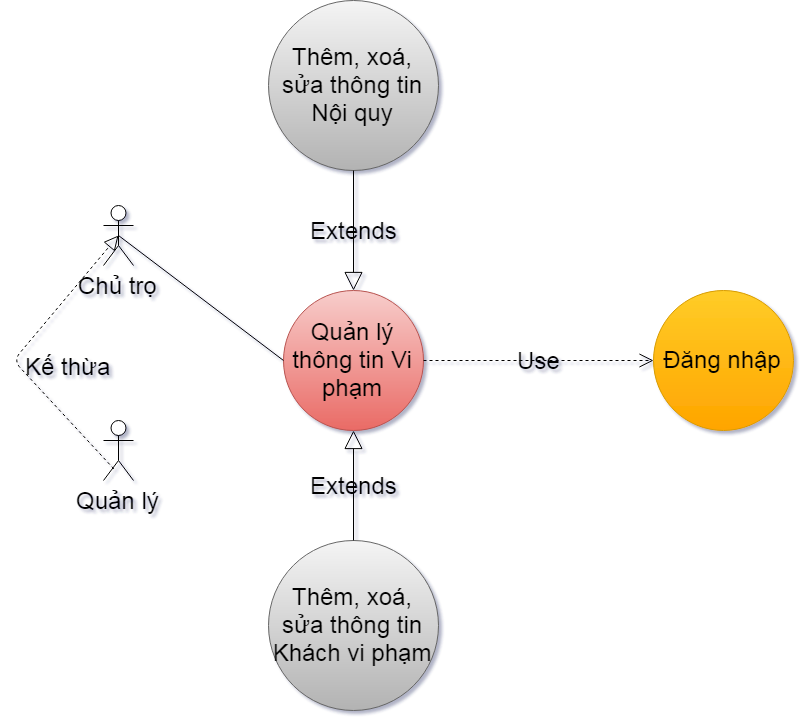

The diagram above was exported from draw.io. Its source (the exported page's mxGraphModel, read from the mxfile embedded in the PNG):
<mxGraphModel dx="853" dy="902" grid="1" gridSize="10" guides="1" tooltips="1" connect="1" arrows="1" fold="1" page="1" pageScale="1" pageWidth="1600" pageHeight="900" math="0" shadow="1">
  <root>
    <mxCell id="0" />
    <mxCell id="1" parent="0" />
    <mxCell id="2" value="Chủ trọ" style="shape=umlActor;verticalLabelPosition=bottom;labelBackgroundColor=none;verticalAlign=top;html=1;fontSize=24;" vertex="1" parent="1">
      <mxGeometry x="170" y="245" width="30" height="60" as="geometry" />
    </mxCell>
    <mxCell id="3" value="Quản lý" style="shape=umlActor;verticalLabelPosition=bottom;labelBackgroundColor=none;verticalAlign=top;html=1;fontSize=24;" vertex="1" parent="1">
      <mxGeometry x="170" y="460" width="30" height="60" as="geometry" />
    </mxCell>
    <mxCell id="4" value="Quản lý thông tin Vi phạm" style="ellipse;whiteSpace=wrap;html=1;fillColor=#f8cecc;gradientColor=#ea6b66;fontSize=24;strokeColor=#b85450;labelBackgroundColor=none;" vertex="1" parent="1">
      <mxGeometry x="350" y="330" width="140" height="140" as="geometry" />
    </mxCell>
    <mxCell id="5" value="Thêm, xoá, sửa thông tin Nội quy" style="ellipse;whiteSpace=wrap;html=1;fillColor=#f5f5f5;gradientColor=#b3b3b3;fontSize=24;strokeColor=#666666;labelBackgroundColor=none;" vertex="1" parent="1">
      <mxGeometry x="335" y="40" width="170" height="170" as="geometry" />
    </mxCell>
    <mxCell id="6" value="Đăng nhập" style="ellipse;whiteSpace=wrap;html=1;fillColor=#ffcd28;gradientColor=#ffa500;fontSize=24;strokeColor=#d79b00;labelBackgroundColor=none;" vertex="1" parent="1">
      <mxGeometry x="720" y="330" width="140" height="140" as="geometry" />
    </mxCell>
    <mxCell id="7" value="" style="endArrow=block;dashed=1;endFill=0;endSize=12;html=1;fontSize=16;exitX=0.344;exitY=0.806;exitDx=0;exitDy=0;exitPerimeter=0;entryX=0.5;entryY=0.5;entryDx=0;entryDy=0;entryPerimeter=0;labelBackgroundColor=none;" edge="1" source="3" target="2" parent="1">
      <mxGeometry width="160" relative="1" as="geometry">
        <mxPoint x="160" y="520" as="sourcePoint" />
        <mxPoint x="320" y="520" as="targetPoint" />
        <Array as="points">
          <mxPoint x="80" y="400" />
        </Array>
      </mxGeometry>
    </mxCell>
    <mxCell id="8" value="Kế thừa" style="text;html=1;resizable=0;points=[];autosize=1;align=left;verticalAlign=top;spacingTop=-4;fontSize=24;labelBackgroundColor=none;" vertex="1" parent="1">
      <mxGeometry x="90" y="390" width="70" height="20" as="geometry" />
    </mxCell>
    <mxCell id="9" value="" style="endArrow=none;html=1;fontSize=24;entryX=0;entryY=0.5;entryDx=0;entryDy=0;exitX=0.5;exitY=0.5;exitDx=0;exitDy=0;exitPerimeter=0;labelBackgroundColor=none;" edge="1" source="2" target="4" parent="1">
      <mxGeometry width="50" height="50" relative="1" as="geometry">
        <mxPoint x="70" y="620" as="sourcePoint" />
        <mxPoint x="120" y="570" as="targetPoint" />
      </mxGeometry>
    </mxCell>
    <mxCell id="10" value="Use" style="endArrow=open;endSize=12;dashed=1;html=1;fontSize=24;exitX=1;exitY=0.5;exitDx=0;exitDy=0;entryX=0;entryY=0.5;entryDx=0;entryDy=0;labelBackgroundColor=none;" edge="1" source="4" target="6" parent="1">
      <mxGeometry width="160" relative="1" as="geometry">
        <mxPoint x="70" y="570" as="sourcePoint" />
        <mxPoint x="230" y="570" as="targetPoint" />
      </mxGeometry>
    </mxCell>
    <mxCell id="11" value="Thêm, xoá, sửa thông tin Khách vi phạm" style="ellipse;whiteSpace=wrap;html=1;fillColor=#f5f5f5;gradientColor=#b3b3b3;fontSize=24;strokeColor=#666666;labelBackgroundColor=none;" vertex="1" parent="1">
      <mxGeometry x="335" y="580" width="170" height="170" as="geometry" />
    </mxCell>
    <mxCell id="12" value="Extends" style="endArrow=block;endSize=16;endFill=0;html=1;fontSize=24;entryX=0.5;entryY=0;entryDx=0;entryDy=0;labelBackgroundColor=none;" edge="1" source="5" target="4" parent="1">
      <mxGeometry width="160" relative="1" as="geometry">
        <mxPoint x="540" y="274" as="sourcePoint" />
        <mxPoint x="700" y="274" as="targetPoint" />
      </mxGeometry>
    </mxCell>
    <mxCell id="13" value="Extends" style="endArrow=block;endSize=16;endFill=0;html=1;fontSize=24;entryX=0.5;entryY=1;entryDx=0;entryDy=0;labelBackgroundColor=none;" edge="1" source="11" target="4" parent="1">
      <mxGeometry width="160" relative="1" as="geometry">
        <mxPoint x="665" y="550" as="sourcePoint" />
        <mxPoint x="479.4974746830585" y="459.4974746830585" as="targetPoint" />
      </mxGeometry>
    </mxCell>
  </root>
</mxGraphModel>